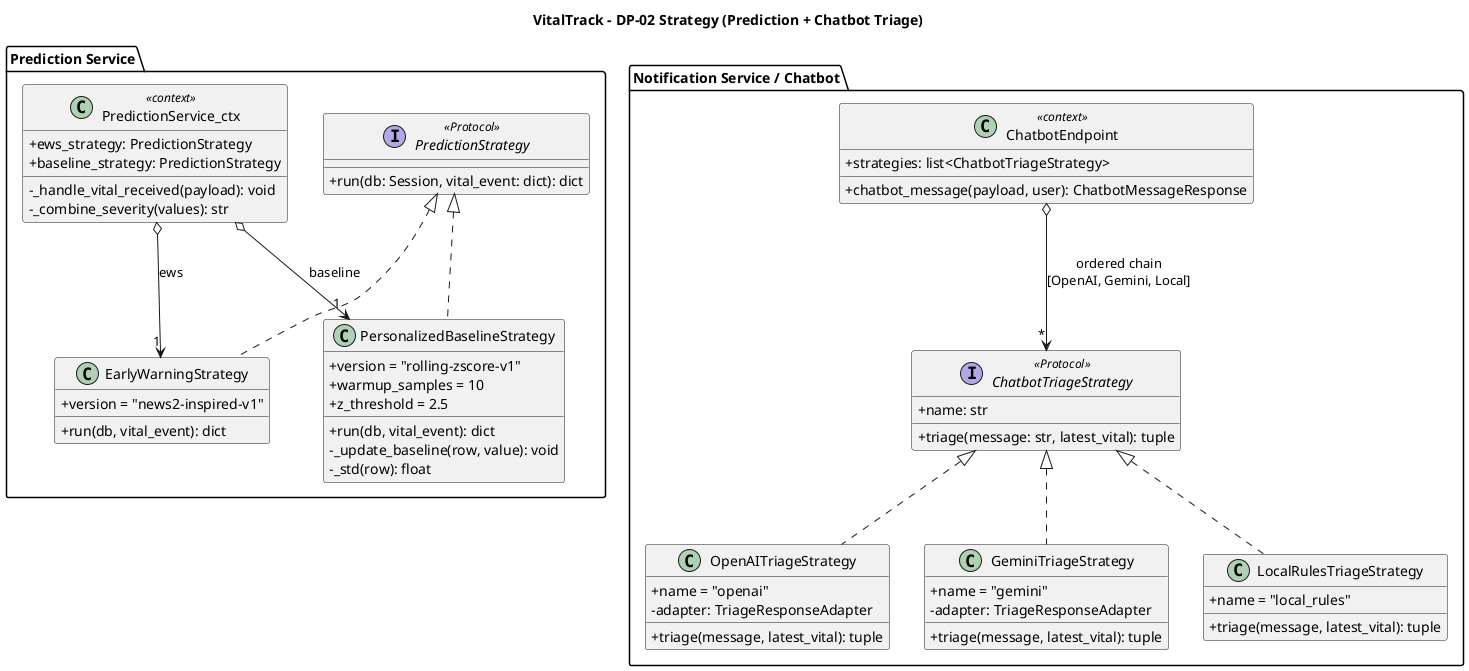

The diagram above was rendered by PlantUML. Its source (embedded in the PNG):
@startuml Class_Strategy
title VitalTrack - DP-02 Strategy (Prediction + Chatbot Triage)

skinparam classAttributeIconSize 0

' ============ Prediction Strategy hierarchy ============
package "Prediction Service" {
    interface PredictionStrategy <<Protocol>> {
        +run(db: Session, vital_event: dict): dict
    }

    class EarlyWarningStrategy {
        +version = "news2-inspired-v1"
        +run(db, vital_event): dict
    }

    class PersonalizedBaselineStrategy {
        +version = "rolling-zscore-v1"
        +warmup_samples = 10
        +z_threshold = 2.5
        +run(db, vital_event): dict
        -_update_baseline(row, value): void
        -_std(row): float
    }

    class PredictionService_ctx <<context>> {
        +ews_strategy: PredictionStrategy
        +baseline_strategy: PredictionStrategy
        -_handle_vital_received(payload): void
        -_combine_severity(values): str
    }

    PredictionStrategy <|.. EarlyWarningStrategy
    PredictionStrategy <|.. PersonalizedBaselineStrategy
    PredictionService_ctx o--> "1" EarlyWarningStrategy : ews
    PredictionService_ctx o--> "1" PersonalizedBaselineStrategy : baseline
}

' ============ Chatbot Triage Strategy hierarchy ============
package "Notification Service / Chatbot" {
    interface ChatbotTriageStrategy <<Protocol>> {
        +name: str
        +triage(message: str, latest_vital): tuple
    }

    class OpenAITriageStrategy {
        +name = "openai"
        -adapter: TriageResponseAdapter
        +triage(message, latest_vital): tuple
    }

    class GeminiTriageStrategy {
        +name = "gemini"
        -adapter: TriageResponseAdapter
        +triage(message, latest_vital): tuple
    }

    class LocalRulesTriageStrategy {
        +name = "local_rules"
        +triage(message, latest_vital): tuple
    }

    class ChatbotEndpoint <<context>> {
        +strategies: list<ChatbotTriageStrategy>
        +chatbot_message(payload, user): ChatbotMessageResponse
    }

    ChatbotTriageStrategy <|.. OpenAITriageStrategy
    ChatbotTriageStrategy <|.. GeminiTriageStrategy
    ChatbotTriageStrategy <|.. LocalRulesTriageStrategy
    ChatbotEndpoint o--> "*" ChatbotTriageStrategy : ordered chain\n[OpenAI, Gemini, Local]
}

@enduml